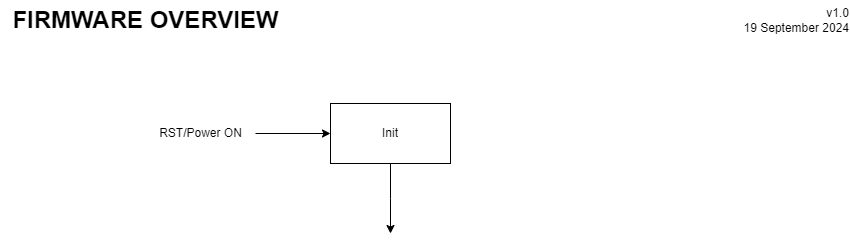

The diagram above was exported from draw.io. Its source (the exported page's mxGraphModel, read from the mxfile embedded in the PNG):
<mxGraphModel dx="2033" dy="1104" grid="1" gridSize="10" guides="1" tooltips="1" connect="1" arrows="1" fold="1" page="1" pageScale="1" pageWidth="850" pageHeight="1100" math="0" shadow="0">
  <root>
    <mxCell id="0" />
    <mxCell id="1" parent="0" />
    <mxCell id="pc-B_dZijd-kxsCiF8I1-1" value="&lt;font style=&quot;font-size: 24px;&quot;&gt;&lt;b&gt;FIRMWARE OVERVIEW&lt;/b&gt;&lt;/font&gt;" style="text;html=1;align=center;verticalAlign=middle;resizable=0;points=[];autosize=1;strokeColor=none;fillColor=none;" vertex="1" parent="1">
      <mxGeometry width="290" height="40" as="geometry" />
    </mxCell>
    <mxCell id="pc-B_dZijd-kxsCiF8I1-2" value="v1.0&lt;div&gt;19 September 2024&lt;/div&gt;" style="text;html=1;align=right;verticalAlign=middle;resizable=0;points=[];autosize=1;strokeColor=none;fillColor=none;" vertex="1" parent="1">
      <mxGeometry x="720" width="130" height="40" as="geometry" />
    </mxCell>
    <mxCell id="pc-B_dZijd-kxsCiF8I1-5" value="" style="edgeStyle=orthogonalEdgeStyle;rounded=0;orthogonalLoop=1;jettySize=auto;html=1;" edge="1" parent="1" source="pc-B_dZijd-kxsCiF8I1-3" target="pc-B_dZijd-kxsCiF8I1-4">
      <mxGeometry relative="1" as="geometry" />
    </mxCell>
    <mxCell id="pc-B_dZijd-kxsCiF8I1-3" value="RST/Power ON" style="text;html=1;align=center;verticalAlign=middle;resizable=0;points=[];autosize=1;strokeColor=none;fillColor=none;" vertex="1" parent="1">
      <mxGeometry x="145" y="118" width="110" height="30" as="geometry" />
    </mxCell>
    <mxCell id="pc-B_dZijd-kxsCiF8I1-7" value="" style="edgeStyle=orthogonalEdgeStyle;rounded=0;orthogonalLoop=1;jettySize=auto;html=1;" edge="1" parent="1" source="pc-B_dZijd-kxsCiF8I1-4">
      <mxGeometry relative="1" as="geometry">
        <mxPoint x="390" y="233" as="targetPoint" />
      </mxGeometry>
    </mxCell>
    <mxCell id="pc-B_dZijd-kxsCiF8I1-4" value="Init" style="whiteSpace=wrap;html=1;" vertex="1" parent="1">
      <mxGeometry x="330" y="103" width="120" height="60" as="geometry" />
    </mxCell>
  </root>
</mxGraphModel>